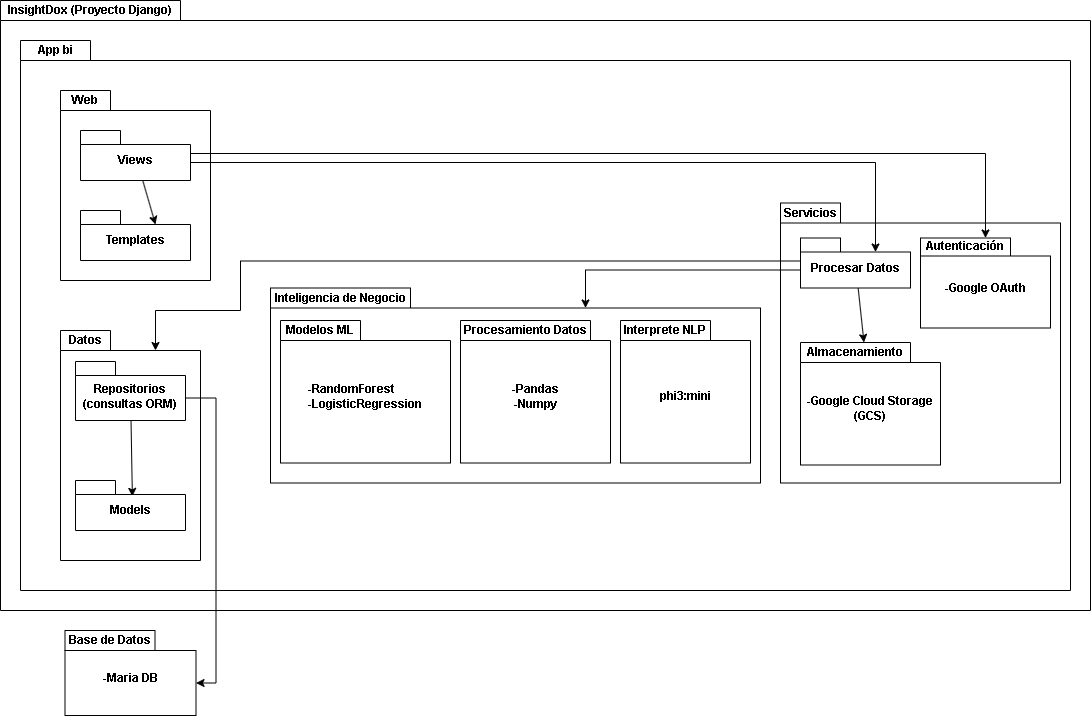

The diagram above was exported from draw.io. Its source (the exported page's mxGraphModel, read from the mxfile embedded in the PNG):
<mxGraphModel dx="1384" dy="796" grid="1" gridSize="10" guides="1" tooltips="1" connect="1" arrows="1" fold="1" page="1" pageScale="1" pageWidth="1169" pageHeight="827" math="0" shadow="0">
  <root>
    <mxCell id="0" />
    <mxCell id="1" parent="0" />
    <mxCell id="lU-llGZTwq0-BfatuzsR-135" parent="1" style="shape=folder;fontStyle=1;spacingTop=10;tabWidth=180;tabHeight=20;tabPosition=left;html=1;whiteSpace=wrap;" value="" vertex="1">
      <mxGeometry height="610" width="1090" x="10" y="10" as="geometry" />
    </mxCell>
    <mxCell id="lU-llGZTwq0-BfatuzsR-136" parent="1" style="shape=folder;fontStyle=1;spacingTop=10;tabWidth=70;tabHeight=20;tabPosition=left;html=1;whiteSpace=wrap;" value="" vertex="1">
      <mxGeometry height="550" width="1050" x="30" y="50" as="geometry" />
    </mxCell>
    <mxCell id="lU-llGZTwq0-BfatuzsR-137" parent="1" style="shape=folder;fontStyle=1;spacingTop=10;tabWidth=50;tabHeight=20;tabPosition=left;html=1;whiteSpace=wrap;" value="" vertex="1">
      <mxGeometry height="190" width="150" x="70" y="100" as="geometry" />
    </mxCell>
    <mxCell id="lU-llGZTwq0-BfatuzsR-139" parent="1" style="shape=folder;fontStyle=1;spacingTop=10;tabWidth=140;tabHeight=20;tabPosition=left;html=1;whiteSpace=wrap;" value="" vertex="1">
      <mxGeometry height="195" width="490" x="280" y="297.5" as="geometry" />
    </mxCell>
    <mxCell id="lU-llGZTwq0-BfatuzsR-140" parent="1" style="shape=folder;fontStyle=1;spacingTop=10;tabWidth=60;tabHeight=20;tabPosition=left;html=1;whiteSpace=wrap;" value="" vertex="1">
      <mxGeometry height="280" width="280" x="790" y="212.5" as="geometry" />
    </mxCell>
    <mxCell id="lU-llGZTwq0-BfatuzsR-141" parent="1" style="shape=folder;fontStyle=1;spacingTop=10;tabWidth=90;tabHeight=20;tabPosition=left;html=1;whiteSpace=wrap;" value="&lt;div&gt;&lt;span style=&quot;background-color: transparent; color: light-dark(rgb(0, 0, 0), rgb(255, 255, 255));&quot;&gt;-Maria DB&lt;/span&gt;&lt;/div&gt;" vertex="1">
      <mxGeometry height="85" width="131" x="74.5" y="640" as="geometry" />
    </mxCell>
    <mxCell id="lU-llGZTwq0-BfatuzsR-142" parent="1" style="shape=folder;fontStyle=1;spacingTop=10;tabWidth=110;tabHeight=20;tabPosition=left;html=1;whiteSpace=wrap;" value="&lt;div&gt;&lt;span style=&quot;background-color: transparent; color: light-dark(rgb(0, 0, 0), rgb(255, 255, 255));&quot;&gt;-Google Cloud Storage (GCS)&lt;/span&gt;&lt;/div&gt;" vertex="1">
      <mxGeometry height="122.5" width="140" x="810" y="352" as="geometry" />
    </mxCell>
    <mxCell id="lU-llGZTwq0-BfatuzsR-143" parent="1" style="shape=folder;fontStyle=1;spacingTop=10;tabWidth=90;tabHeight=18;tabPosition=left;html=1;whiteSpace=wrap;" value="&lt;div&gt;&lt;span style=&quot;background-color: transparent; color: light-dark(rgb(0, 0, 0), rgb(255, 255, 255));&quot;&gt;-Google OAuth&lt;/span&gt;&lt;/div&gt;" vertex="1">
      <mxGeometry height="90" width="130" x="930" y="247.5" as="geometry" />
    </mxCell>
    <mxCell id="lU-llGZTwq0-BfatuzsR-145" parent="1" style="shape=folder;fontStyle=1;spacingTop=10;tabWidth=130;tabHeight=20;tabPosition=left;html=1;whiteSpace=wrap;" value="-Pandas&lt;div&gt;-Numpy&lt;/div&gt;" vertex="1">
      <mxGeometry height="142.5" width="150" x="470" y="330" as="geometry" />
    </mxCell>
    <mxCell id="lU-llGZTwq0-BfatuzsR-146" parent="1" style="shape=folder;fontStyle=1;spacingTop=10;tabWidth=90;tabHeight=20;tabPosition=left;html=1;whiteSpace=wrap;" value="phi3:mini" vertex="1">
      <mxGeometry height="142.5" width="130" x="630" y="330" as="geometry" />
    </mxCell>
    <mxCell id="lU-llGZTwq0-BfatuzsR-151" connectable="0" parent="1" style="group" value="" vertex="1">
      <mxGeometry height="230" width="140" x="70" y="340" as="geometry" />
    </mxCell>
    <mxCell id="lU-llGZTwq0-BfatuzsR-138" parent="lU-llGZTwq0-BfatuzsR-151" style="shape=folder;fontStyle=1;spacingTop=10;tabWidth=50;tabHeight=20;tabPosition=left;html=1;whiteSpace=wrap;" value="" vertex="1">
      <mxGeometry height="230" width="140" as="geometry" />
    </mxCell>
    <mxCell id="lU-llGZTwq0-BfatuzsR-152" edge="1" parent="lU-llGZTwq0-BfatuzsR-151" source="lU-llGZTwq0-BfatuzsR-147" style="rounded=0;orthogonalLoop=1;jettySize=auto;html=1;entryX=0.517;entryY=0.317;entryDx=0;entryDy=0;entryPerimeter=0;" target="lU-llGZTwq0-BfatuzsR-148">
      <mxGeometry relative="1" as="geometry" />
    </mxCell>
    <mxCell id="lU-llGZTwq0-BfatuzsR-147" parent="lU-llGZTwq0-BfatuzsR-151" style="shape=folder;fontStyle=1;spacingTop=10;tabWidth=40;tabHeight=14;tabPosition=left;html=1;whiteSpace=wrap;" value="Repositorios&lt;div&gt;(consultas ORM)&lt;/div&gt;" vertex="1">
      <mxGeometry height="59" width="110" x="15" y="31" as="geometry" />
    </mxCell>
    <mxCell id="lU-llGZTwq0-BfatuzsR-148" parent="lU-llGZTwq0-BfatuzsR-151" style="shape=folder;fontStyle=1;spacingTop=10;tabWidth=40;tabHeight=14;tabPosition=left;html=1;whiteSpace=wrap;" value="Models" vertex="1">
      <mxGeometry height="50" width="110" x="15" y="150" as="geometry" />
    </mxCell>
    <mxCell id="lU-llGZTwq0-BfatuzsR-149" parent="lU-llGZTwq0-BfatuzsR-151" style="text;html=1;whiteSpace=wrap;strokeColor=none;fillColor=none;align=center;verticalAlign=middle;rounded=0;" value="&lt;span style=&quot;font-weight: 700;&quot;&gt;Datos&lt;/span&gt;" vertex="1">
      <mxGeometry height="20" width="50" as="geometry" />
    </mxCell>
    <mxCell id="lU-llGZTwq0-BfatuzsR-153" parent="1" style="text;html=1;whiteSpace=wrap;strokeColor=none;fillColor=none;align=center;verticalAlign=middle;rounded=0;" value="&lt;span style=&quot;font-weight: 700;&quot;&gt;Inteligencia de Negocio&lt;/span&gt;" vertex="1">
      <mxGeometry height="20" width="140" x="280" y="297.5" as="geometry" />
    </mxCell>
    <mxCell id="lU-llGZTwq0-BfatuzsR-154" parent="1" style="text;html=1;whiteSpace=wrap;strokeColor=none;fillColor=none;align=center;verticalAlign=middle;rounded=0;" value="&lt;span style=&quot;font-weight: 700;&quot;&gt;Servicios&lt;/span&gt;" vertex="1">
      <mxGeometry height="20" width="60" x="790" y="212.5" as="geometry" />
    </mxCell>
    <mxCell id="lU-llGZTwq0-BfatuzsR-155" parent="1" style="text;html=1;whiteSpace=wrap;strokeColor=none;fillColor=none;align=center;verticalAlign=middle;rounded=0;" value="&lt;span style=&quot;font-weight: 700;&quot;&gt;Web&lt;/span&gt;" vertex="1">
      <mxGeometry height="20" width="50" x="70" y="100" as="geometry" />
    </mxCell>
    <mxCell id="lU-llGZTwq0-BfatuzsR-156" parent="1" style="text;html=1;whiteSpace=wrap;strokeColor=none;fillColor=none;align=center;verticalAlign=middle;rounded=0;" value="&lt;span style=&quot;font-weight: 700;&quot;&gt;App bi&lt;/span&gt;" vertex="1">
      <mxGeometry height="20" width="70" x="30" y="50" as="geometry" />
    </mxCell>
    <mxCell id="lU-llGZTwq0-BfatuzsR-157" parent="1" style="text;html=1;whiteSpace=wrap;strokeColor=none;fillColor=none;align=center;verticalAlign=middle;rounded=0;" value="&lt;span style=&quot;font-weight: 700;&quot;&gt;InsightDox (Proyecto Django)&lt;/span&gt;" vertex="1">
      <mxGeometry height="20" width="180" x="10" y="10" as="geometry" />
    </mxCell>
    <mxCell id="lU-llGZTwq0-BfatuzsR-158" parent="1" style="shape=folder;fontStyle=1;spacingTop=10;tabWidth=40;tabHeight=14;tabPosition=left;html=1;whiteSpace=wrap;" value="Templates" vertex="1">
      <mxGeometry height="50" width="110" x="90" y="220" as="geometry" />
    </mxCell>
    <mxCell id="lU-llGZTwq0-BfatuzsR-168" edge="1" parent="1" source="lU-llGZTwq0-BfatuzsR-159" style="edgeStyle=orthogonalEdgeStyle;rounded=0;orthogonalLoop=1;jettySize=auto;html=1;exitX=0;exitY=0;exitDx=110;exitDy=23;exitPerimeter=0;" target="lU-llGZTwq0-BfatuzsR-143">
      <mxGeometry relative="1" as="geometry" />
    </mxCell>
    <mxCell id="lU-llGZTwq0-BfatuzsR-169" edge="1" parent="1" source="lU-llGZTwq0-BfatuzsR-159" style="edgeStyle=orthogonalEdgeStyle;rounded=0;orthogonalLoop=1;jettySize=auto;html=1;entryX=0;entryY=0;entryDx=75;entryDy=14;entryPerimeter=0;exitX=0;exitY=0;exitDx=110;exitDy=32;exitPerimeter=0;" target="lU-llGZTwq0-BfatuzsR-160">
      <mxGeometry relative="1" as="geometry" />
    </mxCell>
    <mxCell id="lU-llGZTwq0-BfatuzsR-171" edge="1" parent="1" source="lU-llGZTwq0-BfatuzsR-159" style="rounded=0;orthogonalLoop=1;jettySize=auto;html=1;entryX=0;entryY=0;entryDx=75;entryDy=14;entryPerimeter=0;" target="lU-llGZTwq0-BfatuzsR-158">
      <mxGeometry relative="1" as="geometry" />
    </mxCell>
    <mxCell id="lU-llGZTwq0-BfatuzsR-159" parent="1" style="shape=folder;fontStyle=1;spacingTop=10;tabWidth=40;tabHeight=14;tabPosition=left;html=1;whiteSpace=wrap;" value="Views" vertex="1">
      <mxGeometry height="50" width="110" x="90" y="140" as="geometry" />
    </mxCell>
    <mxCell id="lU-llGZTwq0-BfatuzsR-170" edge="1" parent="1" source="lU-llGZTwq0-BfatuzsR-160" style="rounded=0;orthogonalLoop=1;jettySize=auto;html=1;" target="lU-llGZTwq0-BfatuzsR-142">
      <mxGeometry relative="1" as="geometry" />
    </mxCell>
    <mxCell id="lU-llGZTwq0-BfatuzsR-173" edge="1" parent="1" source="lU-llGZTwq0-BfatuzsR-160" style="rounded=0;orthogonalLoop=1;jettySize=auto;html=1;entryX=0;entryY=0;entryDx=315;entryDy=20;entryPerimeter=0;edgeStyle=orthogonalEdgeStyle;exitX=0;exitY=0;exitDx=0;exitDy=32;exitPerimeter=0;" target="lU-llGZTwq0-BfatuzsR-139">
      <mxGeometry relative="1" as="geometry">
        <Array as="points">
          <mxPoint x="595" y="280" />
        </Array>
      </mxGeometry>
    </mxCell>
    <mxCell id="lU-llGZTwq0-BfatuzsR-160" parent="1" style="shape=folder;fontStyle=1;spacingTop=10;tabWidth=40;tabHeight=14;tabPosition=left;html=1;whiteSpace=wrap;" value="Procesar Datos" vertex="1">
      <mxGeometry height="50" width="110" x="810" y="247.5" as="geometry" />
    </mxCell>
    <mxCell id="lU-llGZTwq0-BfatuzsR-161" parent="1" style="text;html=1;whiteSpace=wrap;strokeColor=none;fillColor=none;align=center;verticalAlign=middle;rounded=0;" value="&lt;span style=&quot;font-weight: 700;&quot;&gt;Interprete NLP&lt;/span&gt;" vertex="1">
      <mxGeometry height="20" width="90" x="630" y="330" as="geometry" />
    </mxCell>
    <mxCell id="lU-llGZTwq0-BfatuzsR-162" parent="1" style="text;html=1;whiteSpace=wrap;strokeColor=none;fillColor=none;align=center;verticalAlign=middle;rounded=0;" value="&lt;span style=&quot;font-weight: 700;&quot;&gt;Procesamiento Datos&lt;/span&gt;" vertex="1">
      <mxGeometry height="20" width="130" x="470" y="330" as="geometry" />
    </mxCell>
    <mxCell id="lU-llGZTwq0-BfatuzsR-164" parent="1" style="shape=folder;fontStyle=1;spacingTop=10;tabWidth=80;tabHeight=20;tabPosition=left;html=1;whiteSpace=wrap;" value="&lt;div style=&quot;text-align: justify;&quot;&gt;&lt;span style=&quot;color: light-dark(rgb(0, 0, 0), rgb(255, 255, 255)); text-align: left; background-color: transparent;&quot;&gt;-RandomForest&lt;/span&gt;&lt;/div&gt;&lt;div style=&quot;text-align: justify;&quot;&gt;&lt;span style=&quot;background-color: transparent; color: light-dark(rgb(0, 0, 0), rgb(255, 255, 255)); text-align: left;&quot;&gt;-LogisticRegression&lt;/span&gt;&lt;/div&gt;" vertex="1">
      <mxGeometry height="142.5" width="170" x="290" y="330" as="geometry" />
    </mxCell>
    <mxCell id="lU-llGZTwq0-BfatuzsR-163" parent="1" style="text;html=1;whiteSpace=wrap;strokeColor=none;fillColor=none;align=center;verticalAlign=middle;rounded=0;" value="&lt;span style=&quot;font-weight: 700;&quot;&gt;Modelos ML&lt;/span&gt;" vertex="1">
      <mxGeometry height="20" width="80" x="290" y="330" as="geometry" />
    </mxCell>
    <mxCell id="lU-llGZTwq0-BfatuzsR-165" parent="1" style="text;html=1;whiteSpace=wrap;strokeColor=none;fillColor=none;align=center;verticalAlign=middle;rounded=0;" value="&lt;span style=&quot;font-weight: 700;&quot;&gt;Almacenamiento&lt;/span&gt;" vertex="1">
      <mxGeometry height="20" width="110" x="810" y="352" as="geometry" />
    </mxCell>
    <mxCell id="lU-llGZTwq0-BfatuzsR-166" parent="1" style="text;html=1;whiteSpace=wrap;strokeColor=none;fillColor=none;align=center;verticalAlign=middle;rounded=0;" value="&lt;span style=&quot;font-weight: 700;&quot;&gt;Autenticación&lt;/span&gt;" vertex="1">
      <mxGeometry height="17.5" width="90" x="930" y="247.5" as="geometry" />
    </mxCell>
    <mxCell id="lU-llGZTwq0-BfatuzsR-167" parent="1" style="text;html=1;whiteSpace=wrap;strokeColor=none;fillColor=none;align=center;verticalAlign=middle;rounded=0;" value="&lt;span style=&quot;font-weight: 700;&quot;&gt;Base de Datos&lt;/span&gt;" vertex="1">
      <mxGeometry height="20" width="90" x="74.5" y="640" as="geometry" />
    </mxCell>
    <mxCell id="lU-llGZTwq0-BfatuzsR-172" edge="1" parent="1" source="lU-llGZTwq0-BfatuzsR-160" style="edgeStyle=orthogonalEdgeStyle;rounded=0;orthogonalLoop=1;jettySize=auto;html=1;entryX=0;entryY=0;entryDx=95;entryDy=20;entryPerimeter=0;exitX=0;exitY=0;exitDx=0;exitDy=23;exitPerimeter=0;" target="lU-llGZTwq0-BfatuzsR-138">
      <mxGeometry relative="1" as="geometry">
        <Array as="points">
          <mxPoint x="250" y="271" />
          <mxPoint x="250" y="320" />
          <mxPoint x="165" y="320" />
        </Array>
      </mxGeometry>
    </mxCell>
    <mxCell id="lU-llGZTwq0-BfatuzsR-174" edge="1" parent="1" source="lU-llGZTwq0-BfatuzsR-147" style="edgeStyle=orthogonalEdgeStyle;rounded=0;orthogonalLoop=1;jettySize=auto;html=1;entryX=0;entryY=0;entryDx=131;entryDy=52.5;entryPerimeter=0;exitX=0;exitY=0;exitDx=110;exitDy=36.5;exitPerimeter=0;" target="lU-llGZTwq0-BfatuzsR-141">
      <mxGeometry relative="1" as="geometry" />
    </mxCell>
  </root>
</mxGraphModel>